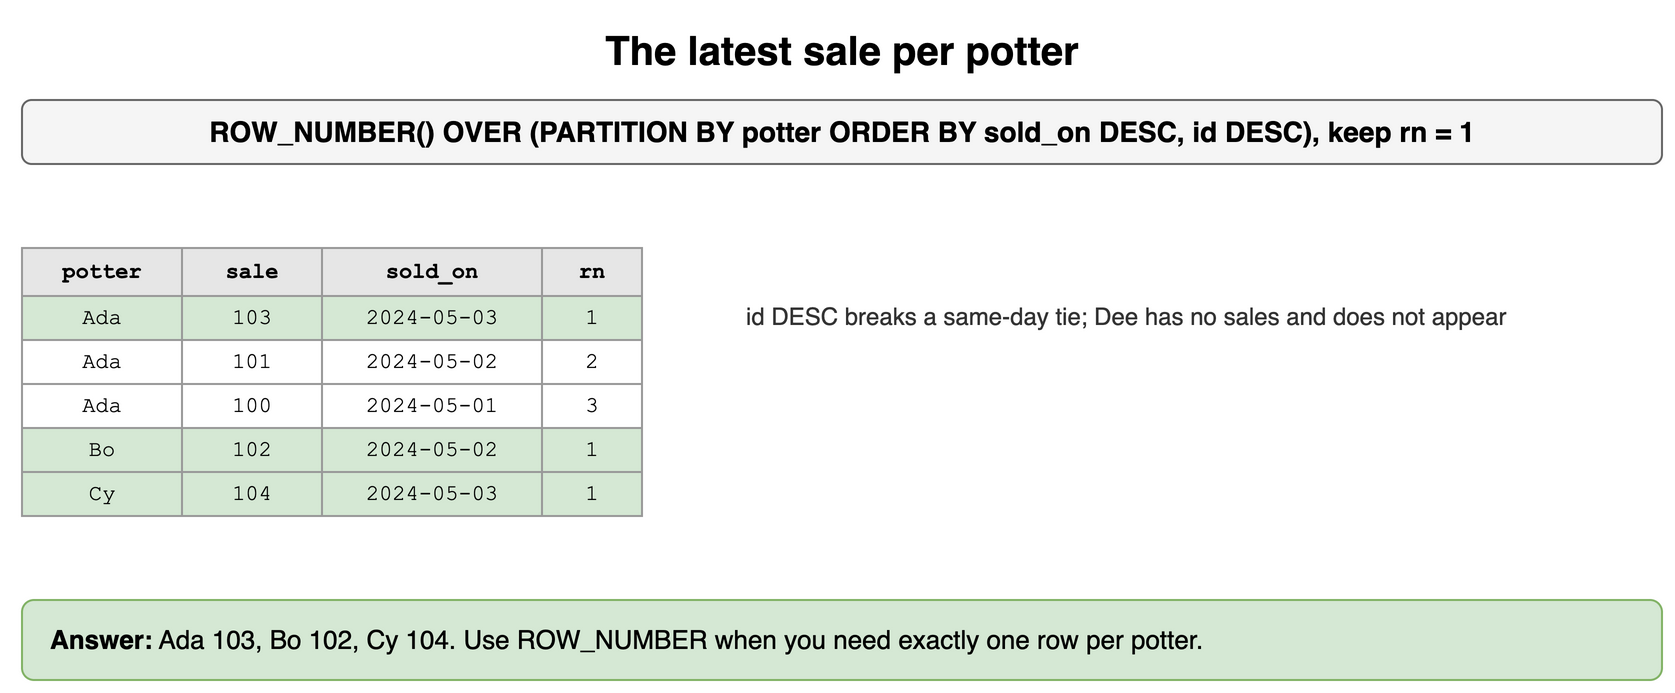

The diagram above was exported from draw.io. Its source (the exported page's mxGraphModel, read from the mxfile embedded in the PNG):
<mxGraphModel dx="900" dy="356" grid="1" gridSize="10" guides="1" tooltips="1" connect="1" arrows="1" fold="1" page="1" pageScale="1" pageWidth="900" pageHeight="356" math="0" shadow="0">
  <root>
    <mxCell id="0" />
    <mxCell id="1" parent="0" />
    <mxCell id="r81" value="The latest sale per potter" style="text;html=1;align=center;verticalAlign=middle;whiteSpace=wrap;fontSize=20;fontStyle=1;" vertex="1" parent="1">
      <mxGeometry x="40" y="10" width="820" height="30" as="geometry" />
    </mxCell>
    <mxCell id="r82" value="ROW_NUMBER() OVER (PARTITION BY potter ORDER BY sold_on DESC, id DESC), keep rn = 1" style="rounded=1;whiteSpace=wrap;html=1;fillColor=#f5f5f5;strokeColor=#666666;fontStyle=1;fontSize=14;" vertex="1" parent="1">
      <mxGeometry x="40" y="50" width="820" height="32" as="geometry" />
    </mxCell>
    <mxCell id="r83" value="potter" style="whiteSpace=wrap;html=1;fillColor=#e6e6e6;strokeColor=#999999;fontStyle=1;fontSize=11;fontFamily=Courier New;" vertex="1" parent="1">
      <mxGeometry x="40" y="124" width="80" height="24" as="geometry" />
    </mxCell>
    <mxCell id="r84" value="sale" style="whiteSpace=wrap;html=1;fillColor=#e6e6e6;strokeColor=#999999;fontStyle=1;fontSize=11;fontFamily=Courier New;" vertex="1" parent="1">
      <mxGeometry x="120" y="124" width="70" height="24" as="geometry" />
    </mxCell>
    <mxCell id="r85" value="sold_on" style="whiteSpace=wrap;html=1;fillColor=#e6e6e6;strokeColor=#999999;fontStyle=1;fontSize=11;fontFamily=Courier New;" vertex="1" parent="1">
      <mxGeometry x="190" y="124" width="110" height="24" as="geometry" />
    </mxCell>
    <mxCell id="r86" value="rn" style="whiteSpace=wrap;html=1;fillColor=#e6e6e6;strokeColor=#999999;fontStyle=1;fontSize=11;fontFamily=Courier New;" vertex="1" parent="1">
      <mxGeometry x="300" y="124" width="50" height="24" as="geometry" />
    </mxCell>
    <mxCell id="r87" value="Ada" style="whiteSpace=wrap;html=1;fillColor=#d5e8d4;strokeColor=#999999;fontSize=11;fontFamily=Courier New;" vertex="1" parent="1">
      <mxGeometry x="40" y="148" width="80" height="22" as="geometry" />
    </mxCell>
    <mxCell id="r88" value="103" style="whiteSpace=wrap;html=1;fillColor=#d5e8d4;strokeColor=#999999;fontSize=11;fontFamily=Courier New;" vertex="1" parent="1">
      <mxGeometry x="120" y="148" width="70" height="22" as="geometry" />
    </mxCell>
    <mxCell id="r89" value="2024-05-03" style="whiteSpace=wrap;html=1;fillColor=#d5e8d4;strokeColor=#999999;fontSize=11;fontFamily=Courier New;" vertex="1" parent="1">
      <mxGeometry x="190" y="148" width="110" height="22" as="geometry" />
    </mxCell>
    <mxCell id="r810" value="1" style="whiteSpace=wrap;html=1;fillColor=#d5e8d4;strokeColor=#999999;fontSize=11;fontFamily=Courier New;" vertex="1" parent="1">
      <mxGeometry x="300" y="148" width="50" height="22" as="geometry" />
    </mxCell>
    <mxCell id="r811" value="Ada" style="whiteSpace=wrap;html=1;fillColor=#ffffff;strokeColor=#999999;fontSize=11;fontFamily=Courier New;" vertex="1" parent="1">
      <mxGeometry x="40" y="170" width="80" height="22" as="geometry" />
    </mxCell>
    <mxCell id="r812" value="101" style="whiteSpace=wrap;html=1;fillColor=#ffffff;strokeColor=#999999;fontSize=11;fontFamily=Courier New;" vertex="1" parent="1">
      <mxGeometry x="120" y="170" width="70" height="22" as="geometry" />
    </mxCell>
    <mxCell id="r813" value="2024-05-02" style="whiteSpace=wrap;html=1;fillColor=#ffffff;strokeColor=#999999;fontSize=11;fontFamily=Courier New;" vertex="1" parent="1">
      <mxGeometry x="190" y="170" width="110" height="22" as="geometry" />
    </mxCell>
    <mxCell id="r814" value="2" style="whiteSpace=wrap;html=1;fillColor=#ffffff;strokeColor=#999999;fontSize=11;fontFamily=Courier New;" vertex="1" parent="1">
      <mxGeometry x="300" y="170" width="50" height="22" as="geometry" />
    </mxCell>
    <mxCell id="r815" value="Ada" style="whiteSpace=wrap;html=1;fillColor=#ffffff;strokeColor=#999999;fontSize=11;fontFamily=Courier New;" vertex="1" parent="1">
      <mxGeometry x="40" y="192" width="80" height="22" as="geometry" />
    </mxCell>
    <mxCell id="r816" value="100" style="whiteSpace=wrap;html=1;fillColor=#ffffff;strokeColor=#999999;fontSize=11;fontFamily=Courier New;" vertex="1" parent="1">
      <mxGeometry x="120" y="192" width="70" height="22" as="geometry" />
    </mxCell>
    <mxCell id="r817" value="2024-05-01" style="whiteSpace=wrap;html=1;fillColor=#ffffff;strokeColor=#999999;fontSize=11;fontFamily=Courier New;" vertex="1" parent="1">
      <mxGeometry x="190" y="192" width="110" height="22" as="geometry" />
    </mxCell>
    <mxCell id="r818" value="3" style="whiteSpace=wrap;html=1;fillColor=#ffffff;strokeColor=#999999;fontSize=11;fontFamily=Courier New;" vertex="1" parent="1">
      <mxGeometry x="300" y="192" width="50" height="22" as="geometry" />
    </mxCell>
    <mxCell id="r819" value="Bo" style="whiteSpace=wrap;html=1;fillColor=#d5e8d4;strokeColor=#999999;fontSize=11;fontFamily=Courier New;" vertex="1" parent="1">
      <mxGeometry x="40" y="214" width="80" height="22" as="geometry" />
    </mxCell>
    <mxCell id="r820" value="102" style="whiteSpace=wrap;html=1;fillColor=#d5e8d4;strokeColor=#999999;fontSize=11;fontFamily=Courier New;" vertex="1" parent="1">
      <mxGeometry x="120" y="214" width="70" height="22" as="geometry" />
    </mxCell>
    <mxCell id="r821" value="2024-05-02" style="whiteSpace=wrap;html=1;fillColor=#d5e8d4;strokeColor=#999999;fontSize=11;fontFamily=Courier New;" vertex="1" parent="1">
      <mxGeometry x="190" y="214" width="110" height="22" as="geometry" />
    </mxCell>
    <mxCell id="r822" value="1" style="whiteSpace=wrap;html=1;fillColor=#d5e8d4;strokeColor=#999999;fontSize=11;fontFamily=Courier New;" vertex="1" parent="1">
      <mxGeometry x="300" y="214" width="50" height="22" as="geometry" />
    </mxCell>
    <mxCell id="r823" value="Cy" style="whiteSpace=wrap;html=1;fillColor=#d5e8d4;strokeColor=#999999;fontSize=11;fontFamily=Courier New;" vertex="1" parent="1">
      <mxGeometry x="40" y="236" width="80" height="22" as="geometry" />
    </mxCell>
    <mxCell id="r824" value="104" style="whiteSpace=wrap;html=1;fillColor=#d5e8d4;strokeColor=#999999;fontSize=11;fontFamily=Courier New;" vertex="1" parent="1">
      <mxGeometry x="120" y="236" width="70" height="22" as="geometry" />
    </mxCell>
    <mxCell id="r825" value="2024-05-03" style="whiteSpace=wrap;html=1;fillColor=#d5e8d4;strokeColor=#999999;fontSize=11;fontFamily=Courier New;" vertex="1" parent="1">
      <mxGeometry x="190" y="236" width="110" height="22" as="geometry" />
    </mxCell>
    <mxCell id="r826" value="1" style="whiteSpace=wrap;html=1;fillColor=#d5e8d4;strokeColor=#999999;fontSize=11;fontFamily=Courier New;" vertex="1" parent="1">
      <mxGeometry x="300" y="236" width="50" height="22" as="geometry" />
    </mxCell>
    <mxCell id="r827" value="id DESC breaks a same-day tie; Dee has no sales and does not appear" style="text;html=1;whiteSpace=wrap;fontSize=11;align=left;verticalAlign=middle;fontSize=12;fontColor=#333333;" vertex="1" parent="1">
      <mxGeometry x="400" y="140" width="460" height="36" as="geometry" />
    </mxCell>
    <mxCell id="r828" value="&lt;b&gt;Answer:&lt;/b&gt; Ada 103, Bo 102, Cy 104. Use ROW_NUMBER when you need exactly one row per potter." style="rounded=1;whiteSpace=wrap;html=1;fillColor=#d5e8d4;strokeColor=#82b366;fontSize=13;align=left;spacingLeft=12;" vertex="1" parent="1">
      <mxGeometry x="40" y="300" width="820" height="40" as="geometry" />
    </mxCell>
  </root>
</mxGraphModel>